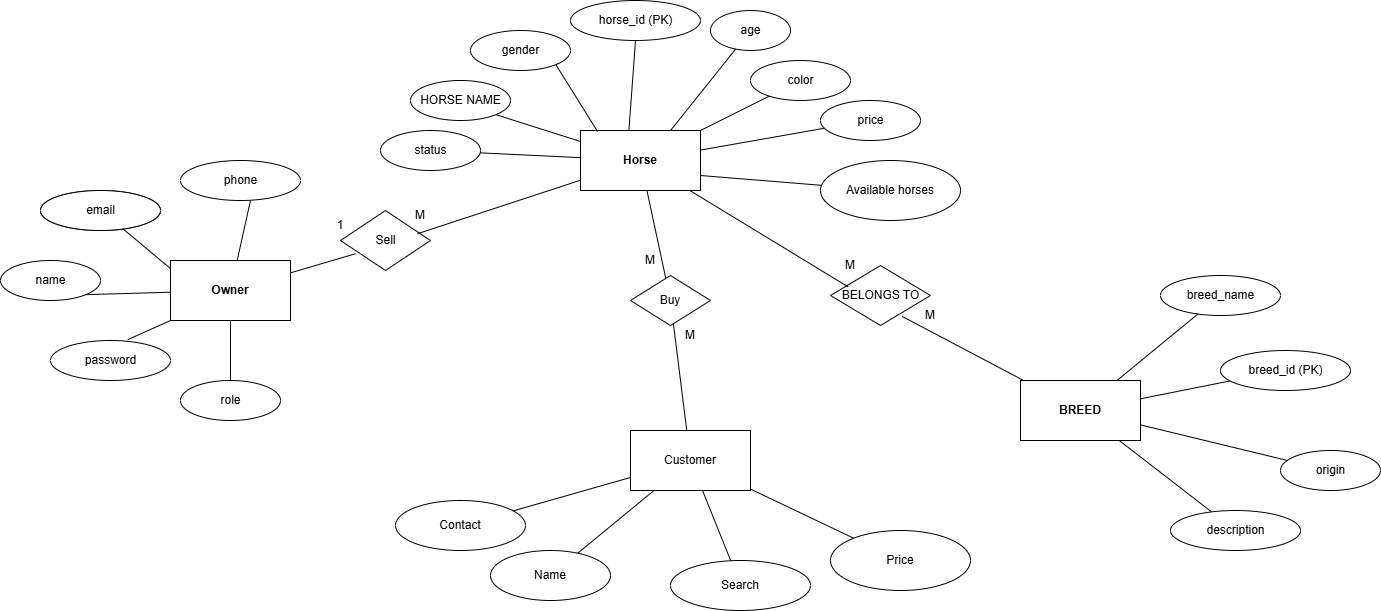

The diagram above was exported from draw.io. Its source (the exported page's mxGraphModel, read from the mxfile embedded in the PNG):
<mxGraphModel dx="2321" dy="753" grid="1" gridSize="10" guides="1" tooltips="1" connect="1" arrows="1" fold="1" page="1" pageScale="1" pageWidth="850" pageHeight="1100" math="0" shadow="0">
  <root>
    <mxCell id="0" />
    <mxCell id="1" parent="0" />
    <mxCell id="xWd8gbHRlawT8ErMA6BU-1" parent="1" style="shape=rectangle;whiteSpace=wrap;html=1;fontStyle=1;" value="Owner" vertex="1">
      <mxGeometry height="60" width="120" x="60" y="270" as="geometry" />
    </mxCell>
    <mxCell id="xWd8gbHRlawT8ErMA6BU-2" parent="1" style="shape=rectangle;whiteSpace=wrap;html=1;fontStyle=1;" value="Horse" vertex="1">
      <mxGeometry height="60" width="120" x="470" y="140" as="geometry" />
    </mxCell>
    <mxCell id="xWd8gbHRlawT8ErMA6BU-3" parent="1" style="shape=rectangle;whiteSpace=wrap;html=1;fontStyle=1;" value="BREED" vertex="1">
      <mxGeometry height="60" width="120" x="910" y="390" as="geometry" />
    </mxCell>
    <mxCell id="xWd8gbHRlawT8ErMA6BU-5" parent="1" style="ellipse;html=1;" value="user_id (PK)" vertex="1">
      <mxGeometry height="40" width="120" x="-70" y="200" as="geometry" />
    </mxCell>
    <mxCell id="xWd8gbHRlawT8ErMA6BU-6" parent="1" style="ellipse;html=1;" value="name" vertex="1">
      <mxGeometry height="40" width="100" x="-110" y="270" as="geometry" />
    </mxCell>
    <mxCell id="xWd8gbHRlawT8ErMA6BU-7" parent="1" style="ellipse;html=1;" value="email" vertex="1">
      <mxGeometry height="40" width="120" x="-70" y="200" as="geometry" />
    </mxCell>
    <mxCell id="xWd8gbHRlawT8ErMA6BU-8" parent="1" style="ellipse;html=1;" value="password" vertex="1">
      <mxGeometry height="40" width="120" x="-60" y="350" as="geometry" />
    </mxCell>
    <mxCell id="xWd8gbHRlawT8ErMA6BU-9" parent="1" style="ellipse;html=1;" value="phone" vertex="1">
      <mxGeometry height="40" width="120" x="70" y="170" as="geometry" />
    </mxCell>
    <mxCell id="xWd8gbHRlawT8ErMA6BU-10" parent="1" style="ellipse;html=1;" value="role" vertex="1">
      <mxGeometry height="40" width="100" x="70" y="390" as="geometry" />
    </mxCell>
    <mxCell id="xWd8gbHRlawT8ErMA6BU-11" parent="1" style="ellipse;html=1;" value="horse_id (PK)" vertex="1">
      <mxGeometry height="40" width="130" x="460" y="10" as="geometry" />
    </mxCell>
    <mxCell id="xWd8gbHRlawT8ErMA6BU-12" parent="1" style="ellipse;html=1;" value="HORSE NAME" vertex="1">
      <mxGeometry height="40" width="100" x="300" y="90" as="geometry" />
    </mxCell>
    <mxCell id="xWd8gbHRlawT8ErMA6BU-13" parent="1" style="ellipse;html=1;" value="age" vertex="1">
      <mxGeometry height="40" width="80" x="600" y="20" as="geometry" />
    </mxCell>
    <mxCell id="xWd8gbHRlawT8ErMA6BU-14" parent="1" style="ellipse;html=1;" value="gender" vertex="1">
      <mxGeometry height="40" width="100" x="360" y="40" as="geometry" />
    </mxCell>
    <mxCell id="xWd8gbHRlawT8ErMA6BU-15" parent="1" style="ellipse;html=1;" value="color" vertex="1">
      <mxGeometry height="40" width="100" x="640" y="70" as="geometry" />
    </mxCell>
    <mxCell id="xWd8gbHRlawT8ErMA6BU-93" edge="1" parent="1" source="xWd8gbHRlawT8ErMA6BU-16" style="rounded=0;orthogonalLoop=1;jettySize=auto;html=1;endArrow=none;endFill=0;" target="xWd8gbHRlawT8ErMA6BU-2" value="">
      <mxGeometry relative="1" as="geometry" />
    </mxCell>
    <mxCell id="xWd8gbHRlawT8ErMA6BU-16" parent="1" style="ellipse;html=1;" value="price" vertex="1">
      <mxGeometry height="40" width="100" x="710" y="110" as="geometry" />
    </mxCell>
    <mxCell id="xWd8gbHRlawT8ErMA6BU-92" edge="1" parent="1" source="xWd8gbHRlawT8ErMA6BU-18" style="rounded=0;orthogonalLoop=1;jettySize=auto;html=1;endArrow=none;endFill=0;" target="xWd8gbHRlawT8ErMA6BU-3" value="">
      <mxGeometry relative="1" as="geometry" />
    </mxCell>
    <mxCell id="xWd8gbHRlawT8ErMA6BU-18" parent="1" style="ellipse;html=1;" value="breed_id (PK)" vertex="1">
      <mxGeometry height="40" width="130" x="1110" y="360" as="geometry" />
    </mxCell>
    <mxCell id="xWd8gbHRlawT8ErMA6BU-60" edge="1" parent="1" source="xWd8gbHRlawT8ErMA6BU-19" style="rounded=0;orthogonalLoop=1;jettySize=auto;html=1;endArrow=none;endFill=0;" target="xWd8gbHRlawT8ErMA6BU-3" value="">
      <mxGeometry relative="1" as="geometry" />
    </mxCell>
    <mxCell id="xWd8gbHRlawT8ErMA6BU-19" parent="1" style="ellipse;html=1;" value="breed_name" vertex="1">
      <mxGeometry height="40" width="120" x="1050" y="285" as="geometry" />
    </mxCell>
    <mxCell id="xWd8gbHRlawT8ErMA6BU-59" edge="1" parent="1" source="xWd8gbHRlawT8ErMA6BU-20" style="rounded=0;orthogonalLoop=1;jettySize=auto;html=1;endArrow=none;endFill=0;" target="xWd8gbHRlawT8ErMA6BU-3" value="">
      <mxGeometry relative="1" as="geometry" />
    </mxCell>
    <mxCell id="xWd8gbHRlawT8ErMA6BU-20" parent="1" style="ellipse;html=1;" value="origin" vertex="1">
      <mxGeometry height="40" width="100" x="1170" y="460" as="geometry" />
    </mxCell>
    <mxCell id="xWd8gbHRlawT8ErMA6BU-104" edge="1" parent="1" source="xWd8gbHRlawT8ErMA6BU-21" style="rounded=0;orthogonalLoop=1;jettySize=auto;html=1;endArrow=none;endFill=0;" target="xWd8gbHRlawT8ErMA6BU-3" value="">
      <mxGeometry relative="1" as="geometry" />
    </mxCell>
    <mxCell id="xWd8gbHRlawT8ErMA6BU-21" parent="1" style="ellipse;html=1;" value="description" vertex="1">
      <mxGeometry height="40" width="130" x="1060" y="520" as="geometry" />
    </mxCell>
    <mxCell id="xWd8gbHRlawT8ErMA6BU-26" parent="1" style="shape=rhombus;html=1;" value="Sell" vertex="1">
      <mxGeometry height="60" width="90" x="230" y="220" as="geometry" />
    </mxCell>
    <mxCell id="xWd8gbHRlawT8ErMA6BU-27" parent="1" style="shape=rhombus;html=1;" value="BELONGS TO" vertex="1">
      <mxGeometry height="60" width="100" x="720" y="275" as="geometry" />
    </mxCell>
    <mxCell id="xWd8gbHRlawT8ErMA6BU-30" edge="1" parent="1" source="xWd8gbHRlawT8ErMA6BU-1" style="endArrow=none;entryX=0.168;entryY=0.72;entryDx=0;entryDy=0;entryPerimeter=0;" target="xWd8gbHRlawT8ErMA6BU-26">
      <mxGeometry relative="1" as="geometry" />
    </mxCell>
    <mxCell id="xWd8gbHRlawT8ErMA6BU-31" edge="1" parent="1" source="xWd8gbHRlawT8ErMA6BU-26" style="endArrow=none;exitX=0.856;exitY=0.387;exitDx=0;exitDy=0;exitPerimeter=0;" target="xWd8gbHRlawT8ErMA6BU-2">
      <mxGeometry relative="1" as="geometry" />
    </mxCell>
    <mxCell id="xWd8gbHRlawT8ErMA6BU-32" edge="1" parent="1" source="xWd8gbHRlawT8ErMA6BU-2" style="endArrow=none;entryX=0.175;entryY=0.354;entryDx=0;entryDy=0;entryPerimeter=0;" target="xWd8gbHRlawT8ErMA6BU-27">
      <mxGeometry relative="1" as="geometry" />
    </mxCell>
    <mxCell id="xWd8gbHRlawT8ErMA6BU-33" edge="1" parent="1" source="xWd8gbHRlawT8ErMA6BU-27" style="endArrow=none;exitX=0.716;exitY=0.848;exitDx=0;exitDy=0;exitPerimeter=0;" target="xWd8gbHRlawT8ErMA6BU-3">
      <mxGeometry relative="1" as="geometry" />
    </mxCell>
    <mxCell id="xWd8gbHRlawT8ErMA6BU-38" edge="1" parent="1" source="xWd8gbHRlawT8ErMA6BU-8" style="endArrow=none;html=1;rounded=0;exitX=0.644;exitY=-0.021;exitDx=0;exitDy=0;exitPerimeter=0;entryX=0;entryY=1;entryDx=0;entryDy=0;" target="xWd8gbHRlawT8ErMA6BU-1" value="">
      <mxGeometry height="50" relative="1" width="50" as="geometry">
        <mxPoint x="90" y="360" as="sourcePoint" />
        <mxPoint x="130" y="320" as="targetPoint" />
      </mxGeometry>
    </mxCell>
    <mxCell id="xWd8gbHRlawT8ErMA6BU-39" edge="1" parent="1" source="xWd8gbHRlawT8ErMA6BU-1" style="endArrow=none;html=1;rounded=0;entryX=1;entryY=1;entryDx=0;entryDy=0;" target="xWd8gbHRlawT8ErMA6BU-6" value="">
      <mxGeometry height="50" relative="1" width="50" as="geometry">
        <mxPoint x="25" y="290" as="sourcePoint" />
        <mxPoint x="75" y="240" as="targetPoint" />
      </mxGeometry>
    </mxCell>
    <mxCell id="xWd8gbHRlawT8ErMA6BU-41" edge="1" parent="1" source="xWd8gbHRlawT8ErMA6BU-1" style="endArrow=none;html=1;rounded=0;exitX=0.003;exitY=0.14;exitDx=0;exitDy=0;exitPerimeter=0;" target="xWd8gbHRlawT8ErMA6BU-5" value="">
      <mxGeometry height="50" relative="1" width="50" as="geometry">
        <mxPoint x="50" y="250" as="sourcePoint" />
        <mxPoint x="100" y="200" as="targetPoint" />
      </mxGeometry>
    </mxCell>
    <mxCell id="xWd8gbHRlawT8ErMA6BU-42" edge="1" parent="1" source="xWd8gbHRlawT8ErMA6BU-10" style="endArrow=none;html=1;rounded=0;" target="xWd8gbHRlawT8ErMA6BU-1" value="">
      <mxGeometry height="50" relative="1" width="50" as="geometry">
        <mxPoint x="110" y="370" as="sourcePoint" />
        <mxPoint x="160" y="320" as="targetPoint" />
      </mxGeometry>
    </mxCell>
    <mxCell id="xWd8gbHRlawT8ErMA6BU-43" edge="1" parent="1" style="endArrow=none;html=1;rounded=0;" target="xWd8gbHRlawT8ErMA6BU-1" value="">
      <mxGeometry height="50" relative="1" width="50" as="geometry">
        <mxPoint x="140" y="210" as="sourcePoint" />
        <mxPoint x="250" y="315" as="targetPoint" />
      </mxGeometry>
    </mxCell>
    <mxCell id="xWd8gbHRlawT8ErMA6BU-44" edge="1" parent="1" source="xWd8gbHRlawT8ErMA6BU-2" style="endArrow=none;html=1;rounded=0;entryX=0.5;entryY=1;entryDx=0;entryDy=0;exitX=0.403;exitY=0.007;exitDx=0;exitDy=0;exitPerimeter=0;" target="xWd8gbHRlawT8ErMA6BU-11" value="">
      <mxGeometry height="50" relative="1" width="50" as="geometry">
        <mxPoint x="500" y="250" as="sourcePoint" />
        <mxPoint x="550" y="200" as="targetPoint" />
      </mxGeometry>
    </mxCell>
    <mxCell id="xWd8gbHRlawT8ErMA6BU-45" edge="1" parent="1" source="xWd8gbHRlawT8ErMA6BU-2" style="endArrow=none;html=1;rounded=0;entryX=1;entryY=1;entryDx=0;entryDy=0;" target="xWd8gbHRlawT8ErMA6BU-12" value="">
      <mxGeometry height="50" relative="1" width="50" as="geometry">
        <mxPoint x="410" y="260" as="sourcePoint" />
        <mxPoint x="450" y="210" as="targetPoint" />
      </mxGeometry>
    </mxCell>
    <mxCell id="xWd8gbHRlawT8ErMA6BU-48" edge="1" parent="1" source="xWd8gbHRlawT8ErMA6BU-14" style="endArrow=none;html=1;rounded=0;entryX=0.142;entryY=0.017;entryDx=0;entryDy=0;exitX=1;exitY=1;exitDx=0;exitDy=0;entryPerimeter=0;" target="xWd8gbHRlawT8ErMA6BU-2" value="">
      <mxGeometry height="50" relative="1" width="50" as="geometry">
        <mxPoint x="440" y="360" as="sourcePoint" />
        <mxPoint x="490" y="310" as="targetPoint" />
      </mxGeometry>
    </mxCell>
    <mxCell id="xWd8gbHRlawT8ErMA6BU-50" edge="1" parent="1" source="xWd8gbHRlawT8ErMA6BU-2" style="endArrow=none;html=1;rounded=0;" target="xWd8gbHRlawT8ErMA6BU-15" value="">
      <mxGeometry height="50" relative="1" width="50" as="geometry">
        <mxPoint x="610" y="340" as="sourcePoint" />
        <mxPoint x="660" y="290" as="targetPoint" />
      </mxGeometry>
    </mxCell>
    <mxCell id="xWd8gbHRlawT8ErMA6BU-51" edge="1" parent="1" source="xWd8gbHRlawT8ErMA6BU-15" style="edgeStyle=orthogonalEdgeStyle;rounded=0;orthogonalLoop=1;jettySize=auto;html=1;exitX=0.5;exitY=1;exitDx=0;exitDy=0;" target="xWd8gbHRlawT8ErMA6BU-15">
      <mxGeometry relative="1" as="geometry" />
    </mxCell>
    <mxCell id="xWd8gbHRlawT8ErMA6BU-52" edge="1" parent="1" source="xWd8gbHRlawT8ErMA6BU-2" style="endArrow=none;html=1;rounded=0;exitX=0.75;exitY=0;exitDx=0;exitDy=0;" target="xWd8gbHRlawT8ErMA6BU-13" value="">
      <mxGeometry height="50" relative="1" width="50" as="geometry">
        <mxPoint x="550" y="136" as="sourcePoint" />
        <mxPoint x="600" y="240" as="targetPoint" />
      </mxGeometry>
    </mxCell>
    <mxCell id="xWd8gbHRlawT8ErMA6BU-67" parent="1" style="text;html=1;whiteSpace=wrap;strokeColor=none;fillColor=none;align=center;verticalAlign=middle;rounded=0;" value="M" vertex="1">
      <mxGeometry height="50" width="40" x="290" y="200" as="geometry" />
    </mxCell>
    <mxCell id="xWd8gbHRlawT8ErMA6BU-70" parent="1" style="rounded=0;whiteSpace=wrap;html=1;" value="Customer" vertex="1">
      <mxGeometry height="60" width="120" x="520" y="440" as="geometry" />
    </mxCell>
    <mxCell id="xWd8gbHRlawT8ErMA6BU-76" edge="1" parent="1" source="xWd8gbHRlawT8ErMA6BU-73" style="rounded=0;orthogonalLoop=1;jettySize=auto;html=1;startArrow=none;startFill=0;endArrow=none;endFill=0;" target="xWd8gbHRlawT8ErMA6BU-70" value="">
      <mxGeometry relative="1" as="geometry" />
    </mxCell>
    <mxCell id="xWd8gbHRlawT8ErMA6BU-73" parent="1" style="ellipse;whiteSpace=wrap;html=1;" value="Price" vertex="1">
      <mxGeometry height="60" width="140" x="720" y="540" as="geometry" />
    </mxCell>
    <mxCell id="xWd8gbHRlawT8ErMA6BU-75" edge="1" parent="1" source="xWd8gbHRlawT8ErMA6BU-74" style="rounded=0;orthogonalLoop=1;jettySize=auto;html=1;endArrow=none;endFill=0;entryX=1;entryY=0.75;entryDx=0;entryDy=0;" target="xWd8gbHRlawT8ErMA6BU-2" value="">
      <mxGeometry relative="1" as="geometry" />
    </mxCell>
    <mxCell id="xWd8gbHRlawT8ErMA6BU-74" parent="1" style="ellipse;whiteSpace=wrap;html=1;" value="Available horses" vertex="1">
      <mxGeometry height="60" width="140" x="710" y="170" as="geometry" />
    </mxCell>
    <mxCell id="xWd8gbHRlawT8ErMA6BU-78" edge="1" parent="1" source="xWd8gbHRlawT8ErMA6BU-77" style="rounded=0;orthogonalLoop=1;jettySize=auto;html=1;endArrow=none;endFill=0;" target="xWd8gbHRlawT8ErMA6BU-70" value="">
      <mxGeometry relative="1" as="geometry" />
    </mxCell>
    <mxCell id="xWd8gbHRlawT8ErMA6BU-77" parent="1" style="ellipse;whiteSpace=wrap;html=1;" value="Contact" vertex="1">
      <mxGeometry height="50" width="130" x="285" y="510" as="geometry" />
    </mxCell>
    <mxCell id="xWd8gbHRlawT8ErMA6BU-80" edge="1" parent="1" source="xWd8gbHRlawT8ErMA6BU-79" style="rounded=0;orthogonalLoop=1;jettySize=auto;html=1;endArrow=none;endFill=0;" target="xWd8gbHRlawT8ErMA6BU-70" value="">
      <mxGeometry relative="1" as="geometry" />
    </mxCell>
    <mxCell id="xWd8gbHRlawT8ErMA6BU-79" parent="1" style="ellipse;whiteSpace=wrap;html=1;" value="Search" vertex="1">
      <mxGeometry height="50" width="140" x="560" y="570" as="geometry" />
    </mxCell>
    <mxCell id="xWd8gbHRlawT8ErMA6BU-82" edge="1" parent="1" source="xWd8gbHRlawT8ErMA6BU-81" style="rounded=0;orthogonalLoop=1;jettySize=auto;html=1;endArrow=none;endFill=0;" target="xWd8gbHRlawT8ErMA6BU-70" value="">
      <mxGeometry relative="1" as="geometry" />
    </mxCell>
    <mxCell id="xWd8gbHRlawT8ErMA6BU-81" parent="1" style="ellipse;whiteSpace=wrap;html=1;" value="Name" vertex="1">
      <mxGeometry height="50" width="120" x="380" y="560" as="geometry" />
    </mxCell>
    <mxCell id="xWd8gbHRlawT8ErMA6BU-84" edge="1" parent="1" source="xWd8gbHRlawT8ErMA6BU-83" style="rounded=0;orthogonalLoop=1;jettySize=auto;html=1;endArrow=none;endFill=0;" target="xWd8gbHRlawT8ErMA6BU-70" value="">
      <mxGeometry relative="1" as="geometry" />
    </mxCell>
    <mxCell id="xWd8gbHRlawT8ErMA6BU-87" edge="1" parent="1" source="xWd8gbHRlawT8ErMA6BU-83" style="rounded=0;orthogonalLoop=1;jettySize=auto;html=1;endArrow=none;endFill=0;" target="xWd8gbHRlawT8ErMA6BU-2" value="">
      <mxGeometry relative="1" as="geometry" />
    </mxCell>
    <mxCell id="xWd8gbHRlawT8ErMA6BU-83" parent="1" style="rhombus;whiteSpace=wrap;html=1;" value="Buy" vertex="1">
      <mxGeometry height="50" width="80" x="520" y="285" as="geometry" />
    </mxCell>
    <mxCell id="xWd8gbHRlawT8ErMA6BU-102" edge="1" parent="1" source="xWd8gbHRlawT8ErMA6BU-17" style="rounded=0;orthogonalLoop=1;jettySize=auto;html=1;endArrow=none;endFill=0;" target="xWd8gbHRlawT8ErMA6BU-2" value="">
      <mxGeometry relative="1" as="geometry" />
    </mxCell>
    <mxCell id="xWd8gbHRlawT8ErMA6BU-17" parent="1" style="ellipse;html=1;" value="status" vertex="1">
      <mxGeometry height="40" width="100" x="270" y="140" as="geometry" />
    </mxCell>
    <mxCell id="xWd8gbHRlawT8ErMA6BU-88" edge="1" parent="1" source="xWd8gbHRlawT8ErMA6BU-17" style="edgeStyle=orthogonalEdgeStyle;rounded=0;orthogonalLoop=1;jettySize=auto;html=1;exitX=0.5;exitY=1;exitDx=0;exitDy=0;" target="xWd8gbHRlawT8ErMA6BU-17">
      <mxGeometry relative="1" as="geometry" />
    </mxCell>
    <mxCell id="xWd8gbHRlawT8ErMA6BU-89" edge="1" parent="1" source="xWd8gbHRlawT8ErMA6BU-16" style="edgeStyle=orthogonalEdgeStyle;rounded=0;orthogonalLoop=1;jettySize=auto;html=1;exitX=0.5;exitY=1;exitDx=0;exitDy=0;" target="xWd8gbHRlawT8ErMA6BU-16">
      <mxGeometry relative="1" as="geometry" />
    </mxCell>
    <mxCell id="xWd8gbHRlawT8ErMA6BU-94" parent="1" style="text;html=1;whiteSpace=wrap;strokeColor=none;fillColor=none;align=center;verticalAlign=middle;rounded=0;" value="M" vertex="1">
      <mxGeometry height="30" width="60" x="510" y="255" as="geometry" />
    </mxCell>
    <mxCell id="xWd8gbHRlawT8ErMA6BU-95" parent="1" style="text;html=1;whiteSpace=wrap;strokeColor=none;fillColor=none;align=center;verticalAlign=middle;rounded=0;" value="M" vertex="1">
      <mxGeometry height="30" width="60" x="550" y="330" as="geometry" />
    </mxCell>
    <mxCell id="xWd8gbHRlawT8ErMA6BU-96" parent="1" style="text;html=1;whiteSpace=wrap;strokeColor=none;fillColor=none;align=center;verticalAlign=middle;rounded=0;" value="M" vertex="1">
      <mxGeometry height="30" width="60" x="710" y="260" as="geometry" />
    </mxCell>
    <mxCell id="xWd8gbHRlawT8ErMA6BU-97" parent="1" style="text;html=1;whiteSpace=wrap;strokeColor=none;fillColor=none;align=center;verticalAlign=middle;rounded=0;" value="M" vertex="1">
      <mxGeometry height="50" width="60" x="790" y="300" as="geometry" />
    </mxCell>
    <mxCell id="xWd8gbHRlawT8ErMA6BU-100" parent="1" style="text;html=1;whiteSpace=wrap;strokeColor=none;fillColor=none;align=center;verticalAlign=middle;rounded=0;" value="1" vertex="1">
      <mxGeometry height="30" width="60" x="200" y="220" as="geometry" />
    </mxCell>
    <mxCell id="xWd8gbHRlawT8ErMA6BU-101" edge="1" parent="1" source="xWd8gbHRlawT8ErMA6BU-3" style="edgeStyle=orthogonalEdgeStyle;rounded=0;orthogonalLoop=1;jettySize=auto;html=1;exitX=0.5;exitY=1;exitDx=0;exitDy=0;" target="xWd8gbHRlawT8ErMA6BU-3">
      <mxGeometry relative="1" as="geometry" />
    </mxCell>
  </root>
</mxGraphModel>